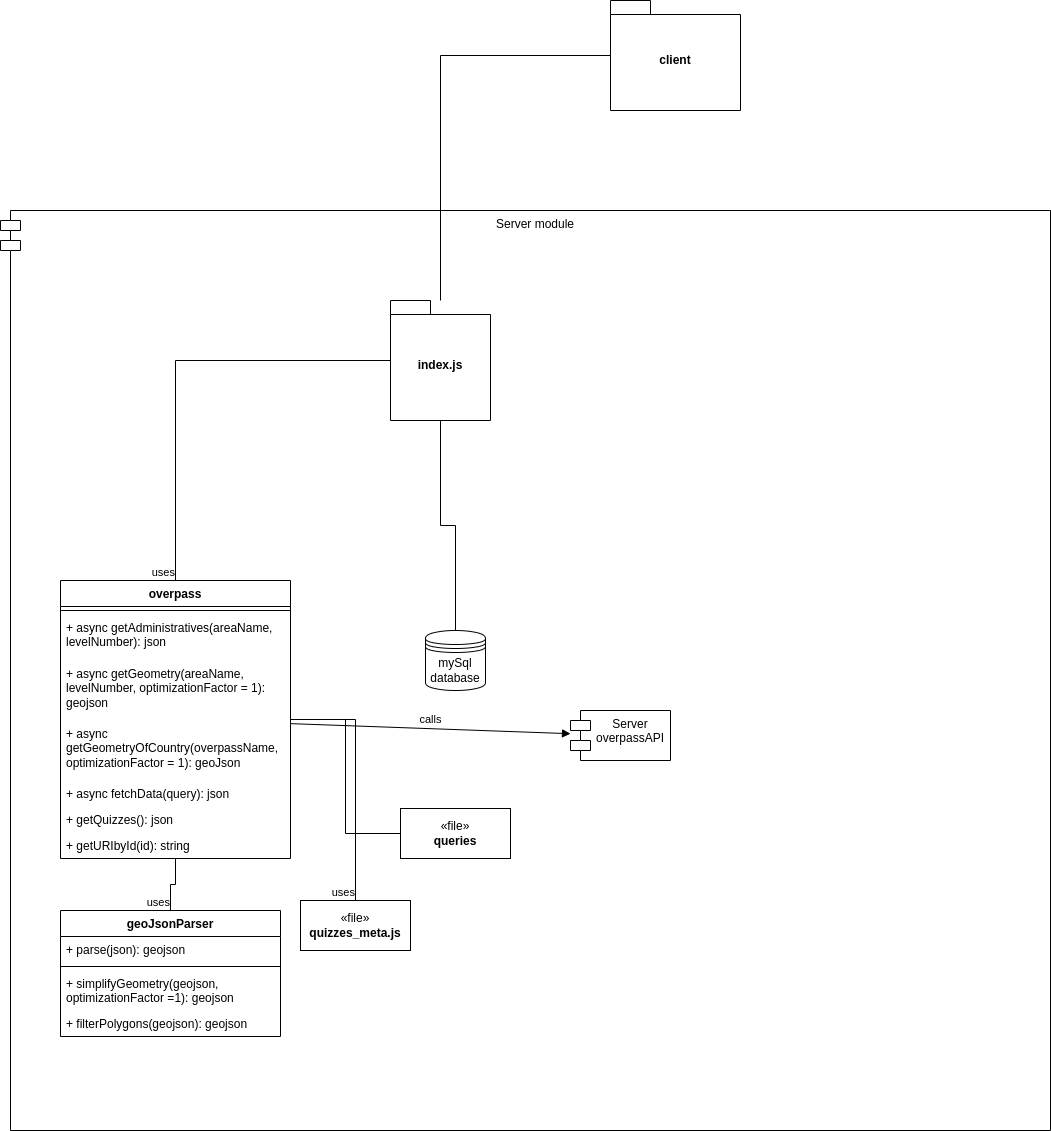

The diagram above was exported from draw.io. Its source (the exported page's mxGraphModel, read from the mxfile embedded in the PNG):
<mxGraphModel dx="1364" dy="1873" grid="1" gridSize="10" guides="1" tooltips="1" connect="1" arrows="1" fold="1" page="1" pageScale="1" pageWidth="850" pageHeight="1100" math="0" shadow="0">
  <root>
    <mxCell id="0" />
    <mxCell id="1" parent="0" />
    <mxCell id="X2lvObRpE2WQu7OwpkNH-14" value="Server module" style="shape=module;align=left;spacingLeft=20;align=center;verticalAlign=top;whiteSpace=wrap;html=1;" vertex="1" parent="1">
      <mxGeometry x="50" y="-290" width="1050" height="920" as="geometry" />
    </mxCell>
    <mxCell id="X2lvObRpE2WQu7OwpkNH-15" value="overpass" style="swimlane;fontStyle=1;align=center;verticalAlign=top;childLayout=stackLayout;horizontal=1;startSize=26;horizontalStack=0;resizeParent=1;resizeParentMax=0;resizeLast=0;collapsible=1;marginBottom=0;whiteSpace=wrap;html=1;" vertex="1" parent="1">
      <mxGeometry x="110" y="80" width="230" height="278" as="geometry" />
    </mxCell>
    <mxCell id="X2lvObRpE2WQu7OwpkNH-17" value="" style="line;strokeWidth=1;fillColor=none;align=left;verticalAlign=middle;spacingTop=-1;spacingLeft=3;spacingRight=3;rotatable=0;labelPosition=right;points=[];portConstraint=eastwest;strokeColor=inherit;" vertex="1" parent="X2lvObRpE2WQu7OwpkNH-15">
      <mxGeometry y="26" width="230" height="8" as="geometry" />
    </mxCell>
    <mxCell id="X2lvObRpE2WQu7OwpkNH-18" value="+ async getAdministratives(areaName, levelNumber): json" style="text;strokeColor=none;fillColor=none;align=left;verticalAlign=top;spacingLeft=4;spacingRight=4;overflow=hidden;rotatable=0;points=[[0,0.5],[1,0.5]];portConstraint=eastwest;whiteSpace=wrap;html=1;" vertex="1" parent="X2lvObRpE2WQu7OwpkNH-15">
      <mxGeometry y="34" width="230" height="46" as="geometry" />
    </mxCell>
    <mxCell id="X2lvObRpE2WQu7OwpkNH-21" value="+ async getGeometry(areaName,&lt;br&gt;levelNumber, optimizationFactor = 1): geojson" style="text;strokeColor=none;fillColor=none;align=left;verticalAlign=top;spacingLeft=4;spacingRight=4;overflow=hidden;rotatable=0;points=[[0,0.5],[1,0.5]];portConstraint=eastwest;whiteSpace=wrap;html=1;" vertex="1" parent="X2lvObRpE2WQu7OwpkNH-15">
      <mxGeometry y="80" width="230" height="60" as="geometry" />
    </mxCell>
    <mxCell id="X2lvObRpE2WQu7OwpkNH-22" value="+ async getGeometryOfCountry(overpassName, optimizationFactor = 1): geoJson" style="text;strokeColor=none;fillColor=none;align=left;verticalAlign=top;spacingLeft=4;spacingRight=4;overflow=hidden;rotatable=0;points=[[0,0.5],[1,0.5]];portConstraint=eastwest;whiteSpace=wrap;html=1;" vertex="1" parent="X2lvObRpE2WQu7OwpkNH-15">
      <mxGeometry y="140" width="230" height="60" as="geometry" />
    </mxCell>
    <mxCell id="X2lvObRpE2WQu7OwpkNH-23" value="+ async fetchData(query): json" style="text;strokeColor=none;fillColor=none;align=left;verticalAlign=top;spacingLeft=4;spacingRight=4;overflow=hidden;rotatable=0;points=[[0,0.5],[1,0.5]];portConstraint=eastwest;whiteSpace=wrap;html=1;" vertex="1" parent="X2lvObRpE2WQu7OwpkNH-15">
      <mxGeometry y="200" width="230" height="26" as="geometry" />
    </mxCell>
    <mxCell id="X2lvObRpE2WQu7OwpkNH-24" value="+ getQuizzes(): json" style="text;strokeColor=none;fillColor=none;align=left;verticalAlign=top;spacingLeft=4;spacingRight=4;overflow=hidden;rotatable=0;points=[[0,0.5],[1,0.5]];portConstraint=eastwest;whiteSpace=wrap;html=1;" vertex="1" parent="X2lvObRpE2WQu7OwpkNH-15">
      <mxGeometry y="226" width="230" height="26" as="geometry" />
    </mxCell>
    <mxCell id="X2lvObRpE2WQu7OwpkNH-25" value="+ getURIbyId(id): string" style="text;strokeColor=none;fillColor=none;align=left;verticalAlign=top;spacingLeft=4;spacingRight=4;overflow=hidden;rotatable=0;points=[[0,0.5],[1,0.5]];portConstraint=eastwest;whiteSpace=wrap;html=1;" vertex="1" parent="X2lvObRpE2WQu7OwpkNH-15">
      <mxGeometry y="252" width="230" height="26" as="geometry" />
    </mxCell>
    <mxCell id="X2lvObRpE2WQu7OwpkNH-26" value="geoJsonParser" style="swimlane;fontStyle=1;align=center;verticalAlign=top;childLayout=stackLayout;horizontal=1;startSize=26;horizontalStack=0;resizeParent=1;resizeParentMax=0;resizeLast=0;collapsible=1;marginBottom=0;whiteSpace=wrap;html=1;" vertex="1" parent="1">
      <mxGeometry x="110" y="410" width="220" height="126" as="geometry" />
    </mxCell>
    <mxCell id="X2lvObRpE2WQu7OwpkNH-27" value="+ parse(json): geojson" style="text;strokeColor=none;fillColor=none;align=left;verticalAlign=top;spacingLeft=4;spacingRight=4;overflow=hidden;rotatable=0;points=[[0,0.5],[1,0.5]];portConstraint=eastwest;whiteSpace=wrap;html=1;" vertex="1" parent="X2lvObRpE2WQu7OwpkNH-26">
      <mxGeometry y="26" width="220" height="26" as="geometry" />
    </mxCell>
    <mxCell id="X2lvObRpE2WQu7OwpkNH-28" value="" style="line;strokeWidth=1;fillColor=none;align=left;verticalAlign=middle;spacingTop=-1;spacingLeft=3;spacingRight=3;rotatable=0;labelPosition=right;points=[];portConstraint=eastwest;strokeColor=inherit;" vertex="1" parent="X2lvObRpE2WQu7OwpkNH-26">
      <mxGeometry y="52" width="220" height="8" as="geometry" />
    </mxCell>
    <mxCell id="X2lvObRpE2WQu7OwpkNH-29" value="+ simplifyGeometry(geojson, optimizationFactor =1): geojson" style="text;strokeColor=none;fillColor=none;align=left;verticalAlign=top;spacingLeft=4;spacingRight=4;overflow=hidden;rotatable=0;points=[[0,0.5],[1,0.5]];portConstraint=eastwest;whiteSpace=wrap;html=1;" vertex="1" parent="X2lvObRpE2WQu7OwpkNH-26">
      <mxGeometry y="60" width="220" height="40" as="geometry" />
    </mxCell>
    <mxCell id="X2lvObRpE2WQu7OwpkNH-33" value="+ filterPolygons(geojson): geojson" style="text;strokeColor=none;fillColor=none;align=left;verticalAlign=top;spacingLeft=4;spacingRight=4;overflow=hidden;rotatable=0;points=[[0,0.5],[1,0.5]];portConstraint=eastwest;whiteSpace=wrap;html=1;" vertex="1" parent="X2lvObRpE2WQu7OwpkNH-26">
      <mxGeometry y="100" width="220" height="26" as="geometry" />
    </mxCell>
    <mxCell id="X2lvObRpE2WQu7OwpkNH-30" value="" style="endArrow=none;html=1;edgeStyle=orthogonalEdgeStyle;rounded=0;" edge="1" parent="1" source="X2lvObRpE2WQu7OwpkNH-15" target="X2lvObRpE2WQu7OwpkNH-26">
      <mxGeometry relative="1" as="geometry">
        <mxPoint x="250" y="90" as="sourcePoint" />
        <mxPoint x="410" y="90" as="targetPoint" />
      </mxGeometry>
    </mxCell>
    <mxCell id="X2lvObRpE2WQu7OwpkNH-32" value="uses" style="edgeLabel;resizable=0;html=1;align=right;verticalAlign=bottom;" connectable="0" vertex="1" parent="X2lvObRpE2WQu7OwpkNH-30">
      <mxGeometry x="1" relative="1" as="geometry" />
    </mxCell>
    <mxCell id="X2lvObRpE2WQu7OwpkNH-34" value="«file»&lt;br&gt;&lt;b&gt;quizzes_meta.js&lt;/b&gt;" style="html=1;whiteSpace=wrap;" vertex="1" parent="1">
      <mxGeometry x="350" y="400" width="110" height="50" as="geometry" />
    </mxCell>
    <mxCell id="X2lvObRpE2WQu7OwpkNH-36" value="«file»&lt;br&gt;&lt;b&gt;queries&lt;/b&gt;" style="html=1;whiteSpace=wrap;" vertex="1" parent="1">
      <mxGeometry x="450" y="308" width="110" height="50" as="geometry" />
    </mxCell>
    <mxCell id="X2lvObRpE2WQu7OwpkNH-37" value="" style="endArrow=none;html=1;edgeStyle=orthogonalEdgeStyle;rounded=0;" edge="1" parent="1" source="X2lvObRpE2WQu7OwpkNH-15" target="X2lvObRpE2WQu7OwpkNH-36">
      <mxGeometry relative="1" as="geometry">
        <mxPoint x="340" y="400" as="sourcePoint" />
        <mxPoint x="500" y="400" as="targetPoint" />
      </mxGeometry>
    </mxCell>
    <mxCell id="X2lvObRpE2WQu7OwpkNH-43" value="" style="endArrow=none;html=1;edgeStyle=orthogonalEdgeStyle;rounded=0;" edge="1" parent="1" source="X2lvObRpE2WQu7OwpkNH-15" target="X2lvObRpE2WQu7OwpkNH-34">
      <mxGeometry relative="1" as="geometry">
        <mxPoint x="340" y="400" as="sourcePoint" />
        <mxPoint x="500" y="400" as="targetPoint" />
      </mxGeometry>
    </mxCell>
    <mxCell id="X2lvObRpE2WQu7OwpkNH-45" value="uses" style="edgeLabel;resizable=0;html=1;align=right;verticalAlign=bottom;" connectable="0" vertex="1" parent="X2lvObRpE2WQu7OwpkNH-43">
      <mxGeometry x="1" relative="1" as="geometry" />
    </mxCell>
    <mxCell id="X2lvObRpE2WQu7OwpkNH-48" value="index.js" style="shape=folder;fontStyle=1;spacingTop=10;tabWidth=40;tabHeight=14;tabPosition=left;html=1;whiteSpace=wrap;" vertex="1" parent="1">
      <mxGeometry x="440" y="-200" width="100" height="120" as="geometry" />
    </mxCell>
    <mxCell id="X2lvObRpE2WQu7OwpkNH-49" value="" style="endArrow=none;html=1;edgeStyle=orthogonalEdgeStyle;rounded=0;" edge="1" parent="1" source="X2lvObRpE2WQu7OwpkNH-48" target="X2lvObRpE2WQu7OwpkNH-15">
      <mxGeometry relative="1" as="geometry">
        <mxPoint x="340" y="160" as="sourcePoint" />
        <mxPoint x="500" y="160" as="targetPoint" />
      </mxGeometry>
    </mxCell>
    <mxCell id="X2lvObRpE2WQu7OwpkNH-51" value="uses" style="edgeLabel;resizable=0;html=1;align=right;verticalAlign=bottom;" connectable="0" vertex="1" parent="X2lvObRpE2WQu7OwpkNH-49">
      <mxGeometry x="1" relative="1" as="geometry" />
    </mxCell>
    <mxCell id="X2lvObRpE2WQu7OwpkNH-52" value="" style="endArrow=none;html=1;edgeStyle=orthogonalEdgeStyle;rounded=0;" edge="1" parent="1" source="X2lvObRpE2WQu7OwpkNH-48" target="X2lvObRpE2WQu7OwpkNH-55">
      <mxGeometry relative="1" as="geometry">
        <mxPoint x="340" y="160" as="sourcePoint" />
        <mxPoint x="500" y="160" as="targetPoint" />
      </mxGeometry>
    </mxCell>
    <mxCell id="X2lvObRpE2WQu7OwpkNH-55" value="mySql database" style="shape=datastore;whiteSpace=wrap;html=1;" vertex="1" parent="1">
      <mxGeometry x="475" y="130" width="60" height="60" as="geometry" />
    </mxCell>
    <mxCell id="X2lvObRpE2WQu7OwpkNH-57" value="Server&lt;br&gt;overpassAPI" style="shape=module;align=left;spacingLeft=20;align=center;verticalAlign=top;whiteSpace=wrap;html=1;" vertex="1" parent="1">
      <mxGeometry x="620" y="210" width="100" height="50" as="geometry" />
    </mxCell>
    <mxCell id="X2lvObRpE2WQu7OwpkNH-58" value="calls" style="html=1;verticalAlign=bottom;endArrow=block;curved=0;rounded=0;" edge="1" parent="1" source="X2lvObRpE2WQu7OwpkNH-15" target="X2lvObRpE2WQu7OwpkNH-57">
      <mxGeometry width="80" relative="1" as="geometry">
        <mxPoint x="380" y="40" as="sourcePoint" />
        <mxPoint x="460" y="40" as="targetPoint" />
      </mxGeometry>
    </mxCell>
    <mxCell id="X2lvObRpE2WQu7OwpkNH-59" value="client" style="shape=folder;fontStyle=1;spacingTop=10;tabWidth=40;tabHeight=14;tabPosition=left;html=1;whiteSpace=wrap;" vertex="1" parent="1">
      <mxGeometry x="660" y="-500" width="130" height="110" as="geometry" />
    </mxCell>
    <mxCell id="X2lvObRpE2WQu7OwpkNH-60" value="" style="endArrow=none;html=1;edgeStyle=orthogonalEdgeStyle;rounded=0;" edge="1" parent="1" source="X2lvObRpE2WQu7OwpkNH-59" target="X2lvObRpE2WQu7OwpkNH-48">
      <mxGeometry relative="1" as="geometry">
        <mxPoint x="340" y="-80" as="sourcePoint" />
        <mxPoint x="500" y="-80" as="targetPoint" />
      </mxGeometry>
    </mxCell>
  </root>
</mxGraphModel>